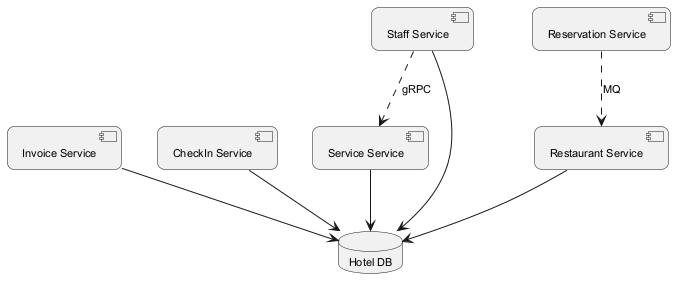

The diagram above was rendered by PlantUML. Its source (embedded in the PNG):
@startuml
skinparam backgroundColor #FFFFFF
skinparam roundCorner 15
skinparam defaultFontSize 11
component "Restaurant Service" as C_RestaurantService
component "Invoice Service" as C_InvoiceService
component "CheckIn Service" as C_CheckInService
component "Service Service" as C_ServiceService
component "Staff Service" as C_StaffService
component "Reservation Service" as C_ReservationService
database "Hotel DB" as DB_hotel
C_RestaurantService --> DB_hotel
C_InvoiceService --> DB_hotel
C_CheckInService --> DB_hotel
C_ServiceService --> DB_hotel
C_StaffService --> DB_hotel
C_StaffService ..> C_ServiceService : gRPC
C_ReservationService ..> C_RestaurantService : MQ
@enduml